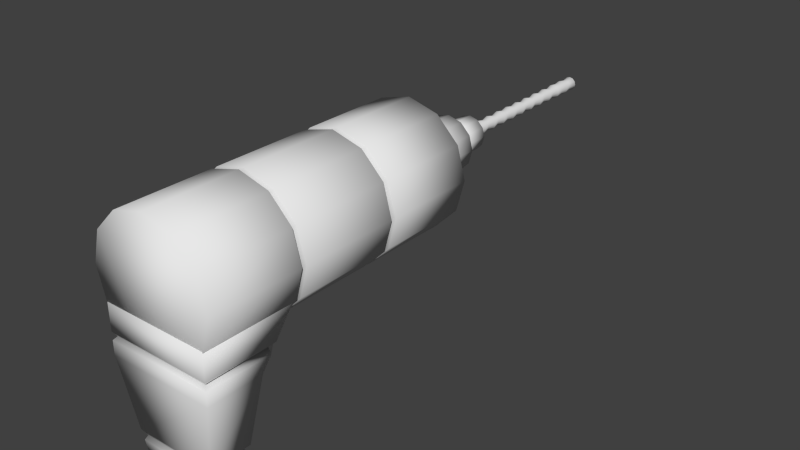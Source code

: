 # Source: Drill.blend  (saved by Blender 2.75.0; exported with 4.5.12 LTS)
import bpy
from mathutils import Matrix  # noqa: F401  (used for matrix-valued properties, if any)

bpy.ops.wm.read_factory_settings(use_empty=True)
scene = bpy.context.scene
scene.name = 'Scene'

# ---- collections
col_collection_1 = bpy.data.collections.new('Collection 1'); scene.collection.children.link(col_collection_1)

# ---- world
world_world = bpy.data.worlds.new('World'); scene.world = world_world
world_world.color = (0.05088, 0.05088, 0.05088)
world_world.use_sun_shadow = False
world_world.sun_shadow_jitter_overblur = 0.0
world_world.cycles.sampling_method = 'MANUAL'
world_world.cycles.sample_map_resolution = 256

# ---- meshes
me_cube = bpy.data.meshes.new('Cube')
me_cube.from_pydata([(0.0, 0.8614, 0.2794), (0.0, 0.7828, 0.2794), (0.02176, 0.8614, 0.2736), (0.02176, 0.7828, 0.2736), (0.0377, 0.8614, 0.2576), (0.0377, 0.7828, 0.2576), (0.04353, 0.8614, 0.2359), (0.04353, 0.7828, 0.2359), (0.0377, 0.8614, 0.2141), (0.0377, 0.7828, 0.2141), (0.02176, 0.8614, 0.1982), (0.02176, 0.7828, 0.1982), (6.573e-09, 0.8614, 0.1923), (6.573e-09, 0.7828, 0.1923), (-0.02176, 0.8614, 0.1982), (-0.02176, 0.7828, 0.1982), (-0.0377, 0.8614, 0.2141), (-0.0377, 0.7828, 0.2141), (-0.04353, 0.8614, 0.2359), (-0.04353, 0.7828, 0.2359), (-0.0377, 0.8614, 0.2576), (-0.0377, 0.7828, 0.2576), (-0.02176, 0.8614, 0.2736), (-0.02176, 0.7828, 0.2736), (-7.689e-11, 0.7769, 0.3063), (0.0, 0.6285, 0.3218), (0.03523, 0.7769, 0.2969), (0.04297, 0.6285, 0.3103), (0.06102, 0.7769, 0.2711), (0.07443, 0.6285, 0.2788), (0.07046, 0.7769, 0.2359), (0.08594, 0.6285, 0.2359), (0.06102, 0.7769, 0.2006), (0.07443, 0.6285, 0.1929), (0.03523, 0.7769, 0.1749), (0.04297, 0.6285, 0.1614), (1.056e-08, 0.7769, 0.1654), (1.298e-08, 0.6285, 0.1499), (-0.03523, 0.7769, 0.1749), (-0.04297, 0.6285, 0.1614), (-0.06102, 0.7769, 0.2006), (-0.07443, 0.6285, 0.1929), (-0.07046, 0.7769, 0.2359), (-0.08594, 0.6285, 0.2359), (-0.06102, 0.7769, 0.2711), (-0.07443, 0.6285, 0.2788), (-0.03523, 0.7769, 0.2969), (-0.04297, 0.6285, 0.3103), (-7.689e-11, 0.7141, 0.3063), (0.03523, 0.7141, 0.2969), (0.06102, 0.7141, 0.2711), (0.07046, 0.7141, 0.2359), (0.06102, 0.7141, 0.2006), (0.03523, 0.7141, 0.1749), (1.056e-08, 0.7141, 0.1654), (-0.03523, 0.7141, 0.1749), (-0.06102, 0.7141, 0.2006), (-0.07046, 0.7141, 0.2359), (-0.06102, 0.7141, 0.2711), (-0.03523, 0.7141, 0.2969), (0.0, 0.6299, 0.3943), (0.0, -0.1141, 0.3943), (0.07922, 0.6299, 0.3731), (0.07922, -0.1141, 0.3731), (0.1372, 0.6299, 0.3151), (0.1372, -0.1141, 0.3151), (0.1584, 0.6299, 0.2359), (0.1584, -0.1141, 0.2359), (0.1372, 0.6299, 0.1567), (0.1372, -0.1141, 0.1567), (0.07922, 0.6299, 0.09867), (0.07922, -0.1141, 0.09867), (2.392e-08, 0.6299, 0.07744), (-0.03922, -0.1141, 0.09016), (-0.07922, 0.6299, 0.09867), (-0.07922, -0.1141, 0.09867), (-0.1372, 0.6299, 0.1567), (-0.1372, -0.1141, 0.1567), (-0.1584, 0.6299, 0.2359), (-0.1584, -0.1141, 0.2359), (-0.1372, 0.6299, 0.3151), (-0.1372, -0.1141, 0.3151), (-0.07922, 0.6299, 0.3731), (-0.07922, -0.1141, 0.3731), (0.0, 0.3819, 0.3943), (0.0, 0.1339, 0.3943), (0.07922, 0.1339, 0.3731), (0.07922, 0.3819, 0.3731), (0.1372, 0.1339, 0.3151), (0.1372, 0.3819, 0.3151), (0.1584, 0.1339, 0.2359), (0.1584, 0.3819, 0.2359), (0.1372, 0.1339, 0.1567), (0.1372, 0.3819, 0.1567), (0.07922, 0.1339, 0.09867), (0.07922, 0.3819, 0.09867), (2.392e-08, 0.1339, 0.07744), (2.392e-08, 0.3819, 0.07744), (-0.07922, 0.1339, 0.09867), (-0.07922, 0.3819, 0.09867), (-0.1372, 0.1339, 0.1567), (-0.1372, 0.3819, 0.1567), (-0.1584, 0.1339, 0.2359), (-0.1584, 0.3819, 0.2359), (-0.1372, 0.1339, 0.3151), (-0.1372, 0.3819, 0.3151), (-0.07922, 0.1339, 0.3731), (-0.07922, 0.3819, 0.3731), (0.07922, 0.3959, 0.3731), (0.1372, 0.3959, 0.3151), (0.1584, 0.3959, 0.2359), (0.1372, 0.3959, 0.1567), (0.07922, 0.3959, 0.09867), (2.392e-08, 0.3959, 0.07744), (-0.07922, 0.3959, 0.09867), (-0.1372, 0.3959, 0.1567), (-0.1584, 0.3959, 0.2359), (-0.1372, 0.3959, 0.3151), (-0.07922, 0.3959, 0.3731), (0.0, 0.3959, 0.3943), (0.0, 0.1213, 0.3943), (0.07922, 0.1213, 0.3731), (0.1372, 0.1213, 0.3151), (0.1584, 0.1213, 0.2359), (0.1372, 0.1213, 0.1567), (0.07922, 0.1213, 0.09867), (2.392e-08, 0.1213, 0.07744), (-0.07922, 0.1213, 0.09867), (-0.1372, 0.1213, 0.1567), (-0.1584, 0.1213, 0.2359), (-0.1372, 0.1213, 0.3151), (-0.07922, 0.1213, 0.3731), (-1.108e-10, 0.3889, 0.3832), (0.07364, 0.3889, 0.3634), (0.1276, 0.3889, 0.3095), (0.1473, 0.3889, 0.2359), (0.1276, 0.3889, 0.1622), (0.07364, 0.3889, 0.1083), (2.213e-08, 0.3889, 0.08859), (-0.07364, 0.3889, 0.1083), (-0.1276, 0.3889, 0.1622), (-0.1473, 0.3889, 0.2359), (-0.1276, 0.3889, 0.3095), (-0.07364, 0.3889, 0.3634), (0.07508, 0.1276, 0.3659), (0.13, 0.1276, 0.311), (0.1502, 0.1276, 0.2359), (0.13, 0.1276, 0.1608), (0.07508, 0.1276, 0.1058), (2.258e-08, 0.1276, 0.08573), (-0.07508, 0.1276, 0.1058), (-0.13, 0.1276, 0.1608), (-0.1502, 0.1276, 0.2359), (-0.13, 0.1276, 0.311), (-0.07508, 0.1276, 0.3659), (-8.915e-11, 0.1276, 0.386), (0.1361, 0.02512, 0.03657), (0.1361, -0.1148, 0.03657), (-0.1361, -0.1148, 0.03657), (-0.1361, 0.02512, 0.03657), (0.1361, 0.1148, 0.1584), (0.1361, -0.1148, 0.1584), (-0.1361, -0.1148, 0.1584), (-0.1361, 0.1148, 0.1584), (0.08959, 0.00123, -0.2183), (0.08959, -0.09088, -0.2183), (-0.08959, -0.09088, -0.2183), (-0.08959, 0.00123, -0.2183), (-0.09954, -0.096, -0.1637), (-0.09954, 0.006349, -0.1637), (0.09954, -0.096, -0.1637), (0.09954, 0.006349, -0.1637), (-0.1043, -0.09846, -0.1374), (0.1043, -0.09846, -0.1374), (-0.1043, 0.008811, -0.1374), (0.1043, 0.008811, -0.1374), (-0.09121, 0.002062, -0.1506), (0.09121, 0.002062, -0.1506), (-0.09121, -0.09171, -0.1506), (0.09121, -0.09171, -0.1506), (0.1361, 0.06559, 0.09157), (0.1361, -0.1148, 0.09157), (-0.1361, -0.1148, 0.09157), (-0.1361, 0.06559, 0.09157), (0.1361, 0.05068, 0.0713), (0.1361, -0.1148, 0.0713), (-0.1361, -0.1148, 0.0713), (-0.1361, 0.05068, 0.0713), (0.1264, 0.05199, 0.08144), (0.1264, -0.1086, 0.08144), (-0.1264, -0.1086, 0.08144), (-0.1264, 0.05199, 0.08144)], [], [(0, 1, 3, 2), (2, 3, 5, 4), (4, 5, 7, 6), (6, 7, 9, 8), (8, 9, 11, 10), (10, 11, 13, 12), (12, 13, 15, 14), (14, 15, 17, 16), (16, 17, 19, 18), (18, 19, 21, 20), (3, 1, 23, 21, 19, 17, 15, 13, 11, 9, 7, 5), (22, 23, 1, 0), (20, 21, 23, 22), (0, 2, 4, 6, 8, 10, 12, 14, 16, 18, 20, 22), (48, 25, 27, 49), (49, 27, 29, 50), (50, 29, 31, 51), (51, 31, 33, 52), (52, 33, 35, 53), (53, 35, 37, 54), (54, 37, 39, 55), (55, 39, 41, 56), (56, 41, 43, 57), (57, 43, 45, 58), (27, 25, 47, 45, 43, 41, 39, 37, 35, 33, 31, 29), (59, 47, 25, 48), (58, 45, 47, 59), (24, 26, 28, 30, 32, 34, 36, 38, 40, 42, 44, 46), (44, 58, 59, 46), (46, 59, 48, 24), (42, 57, 58, 44), (40, 56, 57, 42), (38, 55, 56, 40), (36, 54, 55, 38), (34, 53, 54, 36), (32, 52, 53, 34), (30, 51, 52, 32), (28, 50, 51, 30), (26, 49, 50, 28), (24, 48, 49, 26), (120, 61, 63, 121), (121, 63, 65, 122), (122, 65, 67, 123), (123, 67, 69, 124), (124, 69, 71, 125), (125, 71, 73, 126), (126, 73, 75, 127), (127, 75, 77, 128), (128, 77, 79, 129), (129, 79, 81, 130), (63, 61, 83, 81, 79, 77, 75, 73, 71, 69, 67, 65), (131, 83, 61, 120), (130, 81, 83, 131), (60, 62, 64, 66, 68, 70, 72, 74, 76, 78, 80, 82), (142, 105, 107, 143), (105, 104, 106, 107), (143, 107, 84, 132), (107, 106, 85, 84), (141, 103, 105, 142), (103, 102, 104, 105), (140, 101, 103, 141), (101, 100, 102, 103), (139, 99, 101, 140), (99, 98, 100, 101), (138, 97, 99, 139), (97, 96, 98, 99), (137, 95, 97, 138), (95, 94, 96, 97), (136, 93, 95, 137), (93, 92, 94, 95), (135, 91, 93, 136), (91, 90, 92, 93), (134, 89, 91, 135), (89, 88, 90, 91), (133, 87, 89, 134), (87, 86, 88, 89), (132, 84, 87, 133), (84, 85, 86, 87), (60, 119, 108, 62), (62, 108, 109, 64), (64, 109, 110, 66), (66, 110, 111, 68), (68, 111, 112, 70), (70, 112, 113, 72), (72, 113, 114, 74), (74, 114, 115, 76), (76, 115, 116, 78), (78, 116, 117, 80), (82, 118, 119, 60), (80, 117, 118, 82), (153, 130, 131, 154), (154, 131, 120, 155), (152, 129, 130, 153), (151, 128, 129, 152), (150, 127, 128, 151), (149, 126, 127, 150), (148, 125, 126, 149), (147, 124, 125, 148), (146, 123, 124, 147), (145, 122, 123, 146), (144, 121, 122, 145), (155, 120, 121, 144), (119, 132, 133, 108), (108, 133, 134, 109), (109, 134, 135, 110), (110, 135, 136, 111), (111, 136, 137, 112), (112, 137, 138, 113), (113, 138, 139, 114), (114, 139, 140, 115), (115, 140, 141, 116), (116, 141, 142, 117), (118, 143, 132, 119), (117, 142, 143, 118), (85, 155, 144, 86), (86, 144, 145, 88), (88, 145, 146, 90), (90, 146, 147, 92), (92, 147, 148, 94), (94, 148, 149, 96), (96, 149, 150, 98), (98, 150, 151, 100), (100, 151, 152, 102), (102, 152, 153, 104), (106, 154, 155, 85), (104, 153, 154, 106), (168, 169, 167, 166), (160, 163, 162, 161), (180, 160, 161, 181), (181, 161, 162, 182), (182, 162, 163, 183), (184, 156, 159, 187), (164, 165, 166, 167), (170, 168, 166, 165), (169, 171, 164, 167), (171, 170, 165, 164), (177, 179, 170, 171), (176, 177, 171, 169), (179, 178, 168, 170), (178, 176, 169, 168), (158, 159, 174, 172), (157, 158, 172, 173), (159, 156, 175, 174), (156, 157, 173, 175), (172, 174, 176, 178), (173, 172, 178, 179), (174, 175, 177, 176), (175, 173, 179, 177), (160, 180, 183, 163), (190, 182, 183, 191), (189, 181, 182, 190), (188, 180, 181, 189), (156, 184, 185, 157), (157, 185, 186, 158), (158, 186, 187, 159), (188, 184, 187, 191), (180, 188, 191, 183), (184, 188, 189, 185), (185, 189, 190, 186), (186, 190, 191, 187)])
me_cube.polygons.foreach_set('use_smooth', [True] * 160)
_uv = me_cube.uv_layers.new(name='UVMap')
_uv.uv.foreach_set('vector', [0.9728, 0.1003, 0.9726, 0.04382, 0.9883, 0.04389, 0.9884, 0.1004, 1.0, 0.156, 0.9998, 0.2125, 0.9883, 0.2128, 0.9884, 0.1562, 0.9884, 0.1562, 0.9883, 0.2128, 0.9726, 0.2128, 0.9727, 0.1563, 0.9727, 0.1563, 0.9726, 0.2128, 0.957, 0.2127, 0.9571, 0.1561, 0.5243, 0.9293, 0.5243, 0.9858, 0.513, 0.9861, 0.5129, 0.9296, 0.5129, 0.9296, 0.513, 0.9861, 0.4974, 0.9862, 0.4973, 0.9297, 0.4973, 0.9297, 0.4974, 0.9862, 0.4817, 0.9861, 0.4816, 0.9296, 0.4816, 0.9296, 0.4817, 0.9861, 0.4702, 0.9859, 0.4701, 0.9294, 0.6843, 0.9237, 0.6845, 0.9802, 0.6689, 0.9803, 0.6687, 0.9238, 0.6687, 0.9238, 0.6689, 0.9803, 0.6532, 0.9803, 0.653, 0.9238, 0.9195, 0.9726, 0.9276, 0.9586, 0.9417, 0.9505, 0.9578, 0.9505, 0.9719, 0.9585, 0.9799, 0.9726, 0.9799, 0.9888, 0.9718, 1.003, 0.9578, 1.011, 0.9416, 1.011, 0.9276, 1.003, 0.9195, 0.9888, 0.9572, 0.1005, 0.957, 0.04399, 0.9726, 0.04382, 0.9728, 0.1003, 0.653, 0.9238, 0.6532, 0.9803, 0.6416, 0.9801, 0.6415, 0.9236, 0.1648, 1.007, 0.1567, 0.9928, 0.1567, 0.9766, 0.1648, 0.9626, 0.1788, 0.9545, 0.1949, 0.9545, 0.209, 0.9626, 0.2171, 0.9767, 0.2171, 0.9928, 0.209, 1.007, 0.195, 1.015, 0.1788, 1.015, 0.126, 0.9112, 0.1258, 0.973, 0.09492, 0.9726, 0.1007, 0.9109, 0.3298, 0.9019, 0.3391, 0.9636, 0.3162, 0.9639, 0.3111, 0.9022, 0.3111, 0.9022, 0.3162, 0.9639, 0.2852, 0.9639, 0.2857, 0.9022, 0.2857, 0.9022, 0.2852, 0.9639, 0.2544, 0.9635, 0.2605, 0.9019, 0.6258, 0.9009, 0.6356, 0.9625, 0.6132, 0.9631, 0.6075, 0.9014, 0.6075, 0.9014, 0.6132, 0.9631, 0.5823, 0.9633, 0.5822, 0.9015, 0.5822, 0.9015, 0.5823, 0.9633, 0.5514, 0.9631, 0.5568, 0.9014, 0.5568, 0.9014, 0.5514, 0.9631, 0.5286, 0.9626, 0.5381, 0.901, 0.07877, 0.9109, 0.0848, 0.9726, 0.05401, 0.9729, 0.05353, 0.9112, 0.05353, 0.9112, 0.05401, 0.9729, 0.02304, 0.973, 0.02813, 0.9112, 0.7295, 0.9693, 0.7018, 0.9534, 0.6859, 0.9257, 0.6858, 0.8937, 0.7018, 0.866, 0.7295, 0.8501, 0.7615, 0.8501, 0.7891, 0.8661, 0.8051, 0.8937, 0.8051, 0.9257, 0.7892, 0.9534, 0.7615, 0.9693, 0.1513, 0.9111, 0.1567, 0.9728, 0.1258, 0.973, 0.126, 0.9112, 0.02813, 0.9112, 0.02304, 0.973, 0.0001888, 0.9726, 0.009398, 0.911, 0.1698, 0.8699, 0.1925, 0.8568, 0.2187, 0.8568, 0.2414, 0.8698, 0.2544, 0.8925, 0.2544, 0.9187, 0.2413, 0.9414, 0.2186, 0.9545, 0.1924, 0.9545, 0.1698, 0.9414, 0.1567, 0.9188, 0.1567, 0.8926, 0.02787, 0.8661, 0.02813, 0.9112, 0.009398, 0.911, 0.009132, 0.8658, 0.1514, 0.866, 0.1513, 0.9111, 0.126, 0.9112, 0.1261, 0.8661, 0.05326, 0.8661, 0.05353, 0.9112, 0.02813, 0.9112, 0.02787, 0.8661, 0.0785, 0.8658, 0.07877, 0.9109, 0.05353, 0.9112, 0.05326, 0.8661, 0.5568, 0.8563, 0.5568, 0.9014, 0.5381, 0.901, 0.5381, 0.8559, 0.5821, 0.8564, 0.5822, 0.9015, 0.5568, 0.9014, 0.5568, 0.8563, 0.6074, 0.8562, 0.6075, 0.9014, 0.5822, 0.9015, 0.5821, 0.8564, 0.6258, 0.8558, 0.6258, 0.9009, 0.6075, 0.9014, 0.6074, 0.8562, 0.286, 0.8571, 0.2857, 0.9022, 0.2605, 0.9019, 0.2607, 0.8568, 0.3114, 0.8571, 0.3111, 0.9022, 0.2857, 0.9022, 0.286, 0.8571, 0.3301, 0.8568, 0.3298, 0.9019, 0.3111, 0.9022, 0.3114, 0.8571, 0.1261, 0.8661, 0.126, 0.9112, 0.1007, 0.9109, 0.1008, 0.8658, 0.8626, 0.8222, 0.8621, 0.9913, 0.8051, 0.9907, 0.8057, 0.8216, 0.3131, 0.6867, 0.3127, 0.8559, 0.2705, 0.8566, 0.271, 0.6875, 0.271, 0.6875, 0.2705, 0.8566, 0.2134, 0.8568, 0.2139, 0.6876, 0.2139, 0.6876, 0.2134, 0.8568, 0.1567, 0.8563, 0.1572, 0.6871, 0.6357, 0.2426, 0.8048, 0.2424, 0.8059, 0.2838, 0.6367, 0.284, 0.6367, 0.284, 0.8059, 0.2838, 0.8061, 0.3689, 0.6372, 0.3408, 0.6372, 0.3408, 0.8061, 0.3689, 0.806, 0.3977, 0.6369, 0.3979, 0.6369, 0.3979, 0.806, 0.3977, 0.8051, 0.4397, 0.636, 0.4399, 0.9565, 0.4403, 0.957, 0.6094, 0.9002, 0.6099, 0.8997, 0.4407, 0.8997, 0.4407, 0.9002, 0.6099, 0.8431, 0.6097, 0.8427, 0.4406, 0.2764, 0.4398, 0.2253, 0.4104, 0.1959, 0.3593, 0.1958, 0.3004, 0.2253, 0.2494, 0.2763, 0.2199, 0.3352, 0.2199, 0.3599, 0.2359, 0.4158, 0.3005, 0.4158, 0.3594, 0.3863, 0.4104, 0.3353, 0.4399, 0.9195, 0.822, 0.919, 0.9911, 0.8621, 0.9913, 0.8626, 0.8222, 0.8427, 0.4406, 0.8431, 0.6097, 0.801, 0.609, 0.8005, 0.4399, 0.4453, 0.02954, 0.4963, 5.112e-05, 0.5552, 0.0, 0.6062, 0.0294, 0.6356, 0.08037, 0.6355, 0.1393, 0.6061, 0.1903, 0.555, 0.2198, 0.4961, 0.2198, 0.4452, 0.1904, 0.4158, 0.1395, 0.4158, 0.08056, 0.4233, 0.577, 0.4158, 0.5793, 0.4158, 0.5204, 0.4233, 0.5223, 0.04232, 0.6875, 0.04282, 0.8657, 0.0006949, 0.8649, 0.0001888, 0.6867, 0.4233, 0.5223, 0.4158, 0.5204, 0.4453, 0.4694, 0.4508, 0.4748, 0.9205, 0.2615, 0.92, 0.4396, 0.8631, 0.4399, 0.8636, 0.2617, 0.4506, 0.6244, 0.4452, 0.6303, 0.4158, 0.5793, 0.4233, 0.577, 0.09941, 0.6876, 0.09992, 0.8658, 0.04282, 0.8657, 0.04232, 0.6875, 0.498, 0.6517, 0.4961, 0.6597, 0.4452, 0.6303, 0.4506, 0.6244, 0.1562, 0.6871, 0.1567, 0.8653, 0.09992, 0.8658, 0.09941, 0.6876, 0.5528, 0.6517, 0.555, 0.6596, 0.4961, 0.6597, 0.498, 0.6517, 0.001384, 0.6447, 0.1796, 0.6445, 0.1786, 0.6865, 0.0004497, 0.6867, 0.6002, 0.6243, 0.6061, 0.6301, 0.555, 0.6596, 0.5528, 0.6517, 0.001671, 0.5877, 0.1798, 0.5875, 0.1796, 0.6445, 0.001384, 0.6447, 0.6276, 0.5768, 0.6355, 0.5791, 0.6061, 0.6301, 0.6002, 0.6243, 0.001233, 0.5309, 0.1794, 0.5307, 0.1798, 0.5875, 0.001671, 0.5877, 0.6276, 0.5221, 0.6356, 0.5202, 0.6355, 0.5791, 0.6276, 0.5768, 0.0001888, 0.4895, 0.1784, 0.4893, 0.1794, 0.5307, 0.001233, 0.5309, 0.6003, 0.4747, 0.6062, 0.4693, 0.6356, 0.5202, 0.6276, 0.5221, 0.3709, 0.6606, 0.3704, 0.8388, 0.3136, 0.8383, 0.3141, 0.6601, 0.5529, 0.4474, 0.5552, 0.4399, 0.6062, 0.4693, 0.6003, 0.4747, 0.428, 0.6604, 0.4275, 0.8386, 0.3704, 0.8388, 0.3709, 0.6606, 0.4982, 0.4474, 0.4963, 0.4399, 0.5552, 0.4399, 0.5529, 0.4474, 0.4701, 0.6597, 0.4696, 0.8379, 0.4275, 0.8386, 0.428, 0.6604, 0.4508, 0.4748, 0.4453, 0.4694, 0.4963, 0.4399, 0.4982, 0.4474, 0.8636, 0.2617, 0.8631, 0.4399, 0.8061, 0.4393, 0.8067, 0.2611, 0.4132, 0.8394, 0.4126, 1.007, 0.3557, 1.007, 0.3562, 0.8388, 0.957, 0.04382, 0.9565, 0.2119, 0.9144, 0.2126, 0.9149, 0.04457, 0.9149, 0.04457, 0.9144, 0.2126, 0.8573, 0.2128, 0.8578, 0.04472, 0.8578, 0.04472, 0.8573, 0.2128, 0.8005, 0.2123, 0.801, 0.04422, 0.6356, 0.6528, 0.8037, 0.6526, 0.8047, 0.694, 0.6366, 0.6942, 0.6366, 0.6942, 0.8047, 0.694, 0.8051, 0.7508, 0.6371, 0.751, 0.6371, 0.751, 0.8051, 0.7508, 0.8049, 0.8079, 0.6368, 0.8081, 0.6368, 0.8081, 0.8049, 0.8079, 0.8039, 0.8499, 0.6359, 0.8501, 0.9611, 0.653, 0.9616, 0.8211, 0.9048, 0.8216, 0.9044, 0.6535, 0.9044, 0.6535, 0.9048, 0.8216, 0.8477, 0.8215, 0.8473, 0.6534, 0.4701, 0.8391, 0.4696, 1.007, 0.4126, 1.007, 0.4132, 0.8394, 0.8473, 0.6534, 0.8477, 0.8215, 0.8056, 0.8207, 0.8051, 0.6526, 0.2015, 0.5776, 0.1959, 0.5793, 0.196, 0.5204, 0.2015, 0.5218, 0.2015, 0.5218, 0.196, 0.5204, 0.2255, 0.4694, 0.2295, 0.4734, 0.2294, 0.6259, 0.2253, 0.6303, 0.1959, 0.5793, 0.2015, 0.5776, 0.2777, 0.6537, 0.2763, 0.6597, 0.2253, 0.6303, 0.2294, 0.6259, 0.3335, 0.6537, 0.3352, 0.6596, 0.2763, 0.6597, 0.2777, 0.6537, 0.3818, 0.6258, 0.3862, 0.6301, 0.3352, 0.6596, 0.3335, 0.6537, 0.4098, 0.5774, 0.4157, 0.5791, 0.3862, 0.6301, 0.3818, 0.6258, 0.4098, 0.5216, 0.4158, 0.5202, 0.4157, 0.5791, 0.4098, 0.5774, 0.382, 0.4733, 0.3864, 0.4693, 0.4158, 0.5202, 0.4098, 0.5216, 0.3337, 0.4454, 0.3354, 0.4399, 0.3864, 0.4693, 0.382, 0.4733, 0.2778, 0.4455, 0.2765, 0.4399, 0.3354, 0.4399, 0.3337, 0.4454, 0.2295, 0.4734, 0.2255, 0.4694, 0.2765, 0.4399, 0.2778, 0.4455, 0.2253, 0.1904, 0.2309, 0.1849, 0.2783, 0.2123, 0.2764, 0.2199, 0.2764, 0.2199, 0.2783, 0.2123, 0.3331, 0.2123, 0.3353, 0.2199, 0.3353, 0.2199, 0.3331, 0.2123, 0.3805, 0.1849, 0.3863, 0.1905, 0.3863, 0.1905, 0.3805, 0.1849, 0.4079, 0.1375, 0.4158, 0.1395, 0.4158, 0.1395, 0.4079, 0.1375, 0.4079, 0.08271, 0.4158, 0.08053, 0.4158, 0.08053, 0.4079, 0.08271, 0.3805, 0.03527, 0.3863, 0.02949, 0.3863, 0.02949, 0.3805, 0.03527, 0.3331, 0.007865, 0.3352, 1.478e-05, 0.3352, 1.478e-05, 0.3331, 0.007865, 0.2783, 0.007851, 0.2763, 0.0, 0.2763, 0.0, 0.2783, 0.007851, 0.2308, 0.03523, 0.2253, 0.02945, 0.2253, 0.02945, 0.2308, 0.03523, 0.2035, 0.08266, 0.1958, 0.08047, 0.1959, 0.1394, 0.2035, 0.1374, 0.2309, 0.1849, 0.2253, 0.1904, 0.1958, 0.08047, 0.2035, 0.08266, 0.2035, 0.1374, 0.1959, 0.1394, 0.4453, 0.4104, 0.4494, 0.4063, 0.4977, 0.4342, 0.4963, 0.4398, 0.4963, 0.4398, 0.4977, 0.4342, 0.5536, 0.4342, 0.5552, 0.4399, 0.5552, 0.4399, 0.5536, 0.4342, 0.6019, 0.4063, 0.6062, 0.4104, 0.6062, 0.4104, 0.6019, 0.4063, 0.6298, 0.3579, 0.6357, 0.3594, 0.6357, 0.3594, 0.6298, 0.3579, 0.6298, 0.3021, 0.6357, 0.3005, 0.6357, 0.3005, 0.6298, 0.3021, 0.6019, 0.2537, 0.6062, 0.2494, 0.6062, 0.2494, 0.6019, 0.2537, 0.5535, 0.2258, 0.5552, 0.2199, 0.5552, 0.2199, 0.5535, 0.2258, 0.4977, 0.2258, 0.4962, 0.2199, 0.4962, 0.2199, 0.4977, 0.2258, 0.4493, 0.2537, 0.4452, 0.2494, 0.4452, 0.2494, 0.4493, 0.2537, 0.4214, 0.302, 0.4158, 0.3004, 0.4158, 0.3593, 0.4214, 0.3579, 0.4494, 0.4063, 0.4453, 0.4104, 0.4158, 0.3004, 0.4214, 0.302, 0.4214, 0.3579, 0.4158, 0.3593, 0.675, 0.8501, 0.6747, 0.9236, 0.6356, 0.9199, 0.6358, 0.8538, 0.6356, 0.6602, 0.635, 0.8558, 0.4701, 0.8553, 0.4707, 0.6597, 0.7653, 0.1647, 0.8005, 0.2128, 0.6356, 0.2123, 0.6357, 0.1643, 0.0001473, 0.04862, 0.0, 0.0006, 0.1956, 0.0, 0.1957, 0.04802, 0.8004, 0.6041, 0.8005, 0.6522, 0.6356, 0.6526, 0.6708, 0.6045, 0.1958, 0.2789, 0.1958, 0.3049, 0.0002685, 0.3055, 0.0001888, 0.2795, 0.9195, 0.8217, 0.9857, 0.8216, 0.9859, 0.9504, 0.9197, 0.9505, 0.02696, 0.2323, 0.17, 0.2319, 0.163, 0.2712, 0.03423, 0.2716, 0.02696, 0.4499, 0.17, 0.4495, 0.163, 0.4889, 0.03423, 0.4893, 0.4798, 0.9293, 0.4796, 0.8558, 0.5188, 0.8595, 0.519, 0.9256, 0.4703, 0.9264, 0.4701, 0.859, 0.4796, 0.8558, 0.4798, 0.9293, 0.03292, 0.4407, 0.164, 0.4403, 0.17, 0.4495, 0.02696, 0.4499, 0.03292, 0.223, 0.164, 0.2226, 0.17, 0.2319, 0.02696, 0.2323, 0.6845, 0.8533, 0.6843, 0.9207, 0.6747, 0.9236, 0.675, 0.8501, 0.8003, 0.5646, 0.6997, 0.5649, 0.7106, 0.4401, 0.7877, 0.4399, 0.0002685, 0.08813, 0.1958, 0.08753, 0.1734, 0.213, 0.02346, 0.2134, 0.0002685, 0.3055, 0.1958, 0.3049, 0.1734, 0.4305, 0.02346, 0.431, 0.7364, 0.125, 0.6359, 0.1248, 0.6484, 0.0, 0.7255, 0.000219, 0.3462, 0.9158, 0.3461, 0.8388, 0.3556, 0.8438, 0.3557, 0.9112, 0.02346, 0.2134, 0.1734, 0.213, 0.164, 0.2226, 0.03292, 0.223, 0.02346, 0.431, 0.1734, 0.4305, 0.164, 0.4403, 0.03292, 0.4407, 0.09483, 0.8658, 0.09492, 0.9429, 0.08555, 0.9383, 0.08547, 0.8709, 0.9205, 0.2443, 0.9706, 0.2441, 0.9712, 0.4397, 0.9211, 0.4399, 0.7958, 0.5969, 0.8004, 0.6041, 0.6708, 0.6045, 0.6804, 0.5973, 0.007126, 0.05602, 0.0001473, 0.04862, 0.1957, 0.04802, 0.1888, 0.05546, 0.7557, 0.1574, 0.7653, 0.1647, 0.6357, 0.1643, 0.6403, 0.1571, 0.7364, 0.125, 0.7547, 0.1501, 0.6358, 0.1497, 0.6359, 0.1248, 0.0002685, 0.08813, 0.0001919, 0.06317, 0.1958, 0.06257, 0.1958, 0.08753, 0.8003, 0.5646, 0.8003, 0.5896, 0.6815, 0.5899, 0.6997, 0.5649, 0.1888, 0.2716, 0.1958, 0.2789, 0.0001888, 0.2795, 0.007122, 0.2722, 0.1798, 0.4893, 0.1898, 0.4962, 0.19, 0.6778, 0.1801, 0.6849, 0.7547, 0.1501, 0.7557, 0.1574, 0.6403, 0.1571, 0.6358, 0.1497, 0.0001919, 0.06317, 0.007126, 0.05602, 0.1888, 0.05546, 0.1958, 0.06257, 0.8003, 0.5896, 0.7958, 0.5969, 0.6804, 0.5973, 0.6815, 0.5899])
me_cube.use_remesh_preserve_volume = False
me_cube.use_remesh_preserve_attributes = False
me_cube.use_mirror_vertex_groups = False
me_cube.update()
me_cylinder_003 = bpy.data.meshes.new('Cylinder.003')
me_cylinder_003.from_pydata([(0.0, 1.0, -11.57), (0.0, 1.0, 1.0), (0.5, 0.866, -11.57), (0.5, 0.866, 1.0), (0.866, 0.5, -11.57), (0.866, 0.5, 1.0), (1.0, -9.795e-07, -11.57), (1.0, -4.371e-08, 1.0), (0.866, -0.5, -11.57), (0.866, -0.5, 1.0), (0.5, -0.866, -11.57), (0.5, -0.866, 1.0), (1.51e-07, -1.0, -11.57), (1.51e-07, -1.0, 1.0), (-0.5, -0.866, -11.57), (-0.5, -0.866, 1.0), (-0.866, -0.5, -11.57), (-0.866, -0.5, 1.0), (-1.0, -1.401e-06, -11.57), (-1.0, -4.649e-07, 1.0), (-0.866, 0.5, -11.57), (-0.866, 0.5, 1.0), (-0.5, 0.866, -11.57), (-0.5, 0.866, 1.0), (0.0, 1.0, -10.43), (0.0, 1.0, -9.286), (0.0, 1.0, -8.143), (0.0, 1.0, -7.0), (0.0, 1.0, -5.857), (0.0, 1.0, -4.714), (0.0, 1.0, -3.572), (0.0, 1.0, -2.429), (0.0, 1.0, -1.286), (0.0, 1.0, -0.1429), (0.5, 0.866, -0.1429), (0.5, 0.866, -1.286), (0.5, 0.866, -2.429), (0.5, 0.866, -3.572), (0.5, 0.866, -4.714), (0.5, 0.866, -5.857), (0.5, 0.866, -7.0), (0.5, 0.866, -8.143), (0.5, 0.866, -9.286), (0.5, 0.866, -10.43), (0.866, 0.5, -0.1429), (0.866, 0.5, -1.286), (0.866, 0.5, -2.429), (0.866, 0.5, -3.572), (0.866, 0.5, -4.714), (0.866, 0.5, -5.857), (0.866, 0.5, -7.0), (0.866, 0.5, -8.143), (0.866, 0.5, -9.286), (0.866, 0.5, -10.43), (1.0, -1.288e-07, -0.1429), (1.0, -2.139e-07, -1.286), (1.0, -2.989e-07, -2.429), (1.0, -3.84e-07, -3.572), (1.0, -4.691e-07, -4.714), (1.0, -5.542e-07, -5.857), (1.0, -6.392e-07, -7.0), (1.0, -7.243e-07, -8.143), (1.0, -8.094e-07, -9.286), (1.0, -8.945e-07, -10.43), (0.866, -0.5, -0.1429), (0.866, -0.5, -1.286), (0.866, -0.5, -2.429), (0.866, -0.5, -3.572), (0.866, -0.5, -4.714), (0.866, -0.5, -5.857), (0.866, -0.5, -7.0), (0.866, -0.5, -8.143), (0.866, -0.5, -9.286), (0.866, -0.5, -10.43), (0.5, -0.866, -0.1429), (0.5, -0.866, -1.286), (0.5, -0.866, -2.429), (0.5, -0.866, -3.572), (0.5, -0.866, -4.714), (0.5, -0.866, -5.857), (0.5, -0.866, -7.0), (0.5, -0.866, -8.143), (0.5, -0.866, -9.286), (0.5, -0.866, -10.43), (1.51e-07, -1.0, -0.1429), (1.51e-07, -1.0, -1.286), (1.51e-07, -1.0, -2.429), (1.51e-07, -1.0, -3.572), (1.51e-07, -1.0, -4.714), (1.51e-07, -1.0, -5.857), (1.51e-07, -1.0, -7.0), (1.51e-07, -1.0, -8.143), (1.51e-07, -1.0, -9.286), (1.51e-07, -1.0, -10.43), (-0.5, -0.866, -0.1429), (-0.5, -0.866, -1.286), (-0.5, -0.866, -2.429), (-0.5, -0.866, -3.572), (-0.5, -0.866, -4.714), (-0.5, -0.866, -5.857), (-0.5, -0.866, -7.0), (-0.5, -0.866, -8.143), (-0.5, -0.866, -9.286), (-0.5, -0.866, -10.43), (-0.866, -0.5, -0.1429), (-0.866, -0.5, -1.286), (-0.866, -0.5, -2.429), (-0.866, -0.5, -3.572), (-0.866, -0.5, -4.714), (-0.866, -0.5, -5.857), (-0.866, -0.5, -7.0), (-0.866, -0.5, -8.143), (-0.866, -0.5, -9.286), (-0.866, -0.5, -10.43), (-1.0, -5.5e-07, -0.1429), (-1.0, -6.351e-07, -1.286), (-1.0, -7.201e-07, -2.429), (-1.0, -8.052e-07, -3.572), (-1.0, -8.903e-07, -4.714), (-1.0, -9.754e-07, -5.857), (-1.0, -1.06e-06, -7.0), (-1.0, -1.146e-06, -8.143), (-1.0, -1.231e-06, -9.286), (-1.0, -1.316e-06, -10.43), (-0.866, 0.5, -0.1429), (-0.866, 0.5, -1.286), (-0.866, 0.5, -2.429), (-0.866, 0.5, -3.572), (-0.866, 0.5, -4.714), (-0.866, 0.5, -5.857), (-0.866, 0.5, -7.0), (-0.866, 0.5, -8.143), (-0.866, 0.5, -9.286), (-0.866, 0.5, -10.43), (-0.5, 0.866, -0.1429), (-0.5, 0.866, -1.286), (-0.5, 0.866, -2.429), (-0.5, 0.866, -3.572), (-0.5, 0.866, -4.714), (-0.5, 0.866, -5.857), (-0.5, 0.866, -7.0), (-0.5, 0.866, -8.143), (-0.5, 0.866, -9.286), (-0.5, 0.866, -10.43), (-1.348e-09, 0.8643, -9.858), (0.4321, 0.7485, -9.858), (0.7485, 0.4321, -9.858), (0.8643, -8.738e-07, -9.858), (0.7485, -0.4322, -9.858), (0.4321, -0.7485, -9.858), (1.292e-07, -0.8643, -9.858), (-0.4321, -0.7485, -9.858), (-0.7485, -0.4322, -9.858), (-0.8643, -1.238e-06, -9.858), (-0.7485, 0.4321, -9.858), (-0.4321, 0.7485, -9.858), (0.3993, 0.6916, -11.0), (0.6916, 0.3993, -11.0), (0.7986, -9.584e-07, -11.0), (0.6916, -0.3993, -11.0), (0.3993, -0.6916, -11.0), (1.186e-07, -0.7986, -11.0), (-0.3993, -0.6916, -11.0), (-0.6916, -0.3993, -11.0), (-0.7986, -1.295e-06, -11.0), (-0.6916, 0.3993, -11.0), (-0.3993, 0.6916, -11.0), (-2.001e-09, 0.7986, -11.0), (-2.672e-09, 0.731, -8.715), (0.3655, 0.6331, -8.715), (0.6331, 0.3655, -8.715), (0.731, -7.89e-07, -8.715), (0.6331, -0.3655, -8.715), (0.3655, -0.6331, -8.715), (1.077e-07, -0.731, -8.715), (-0.3655, -0.6331, -8.715), (-0.6331, -0.3655, -8.715), (-0.731, -1.097e-06, -8.715), (-0.6331, 0.3655, -8.715), (-0.3655, 0.6331, -8.715), (-2.433e-09, 0.755, -7.572), (0.3775, 0.6539, -7.572), (0.6539, 0.3775, -7.572), (0.755, -7.155e-07, -7.572), (0.6539, -0.3775, -7.572), (0.3775, -0.6539, -7.572), (1.116e-07, -0.755, -7.572), (-0.3775, -0.6539, -7.572), (-0.6539, -0.3775, -7.572), (-0.755, -1.034e-06, -7.572), (-0.6539, 0.3775, -7.572), (-0.3775, 0.6539, -7.572), (-9.062e-10, 0.7072, -6.429), (0.3536, 0.6124, -6.429), (0.6124, 0.3536, -6.429), (0.7072, -6.36e-07, -6.429), (0.6124, -0.3536, -6.429), (0.3536, -0.6124, -6.429), (1.059e-07, -0.7072, -6.429), (-0.3536, -0.6124, -6.429), (-0.6124, -0.3536, -6.429), (-0.7072, -9.339e-07, -6.429), (-0.6124, 0.3536, -6.429), (-0.3536, 0.6124, -6.429), (-3.098e-09, 0.6881, -5.286), (0.3441, 0.5959, -5.286), (0.5959, 0.3441, -5.286), (0.6881, -5.488e-07, -5.286), (0.5959, -0.3441, -5.286), (0.3441, -0.5959, -5.286), (1.008e-07, -0.6881, -5.286), (-0.3441, -0.5959, -5.286), (-0.5959, -0.3441, -5.286), (-0.6881, -8.386e-07, -5.286), (-0.5959, 0.3441, -5.286), (-0.3441, 0.5959, -5.286), (-2.464e-09, 0.7519, -4.143), (0.376, 0.6512, -4.143), (0.6512, 0.376, -4.143), (0.7519, -4.55e-07, -4.143), (0.6512, -0.376, -4.143), (0.376, -0.6512, -4.143), (1.111e-07, -0.7519, -4.143), (-0.376, -0.6512, -4.143), (-0.6512, -0.376, -4.143), (-0.7519, -7.718e-07, -4.143), (-0.6512, 0.376, -4.143), (-0.376, 0.6512, -4.143), (-2.361e-09, 0.7623, -3.0), (0.3812, 0.6602, -3.0), (0.6602, 0.3812, -3.0), (0.7623, -3.677e-07, -3.0), (0.6602, -0.3812, -3.0), (0.3812, -0.6602, -3.0), (1.127e-07, -0.7623, -3.0), (-0.3812, -0.6602, -3.0), (-0.6602, -0.3812, -3.0), (-0.7623, -6.888e-07, -3.0), (-0.6602, 0.3812, -3.0), (-0.3812, 0.6602, -3.0), (-2.88e-09, 0.7101, -1.857), (0.355, 0.6149, -1.857), (0.6149, 0.355, -1.857), (0.7101, -2.843e-07, -1.857), (0.6149, -0.355, -1.857), (0.355, -0.6149, -1.857), (1.043e-07, -0.7101, -1.857), (-0.355, -0.6149, -1.857), (-0.6149, -0.355, -1.857), (-0.7101, -5.834e-07, -1.857), (-0.6149, 0.355, -1.857), (-0.355, 0.6149, -1.857), (-2.654e-09, 0.7328, -0.7143), (0.3664, 0.6346, -0.7143), (0.6346, 0.3664, -0.7143), (0.7328, -2.065e-07, -0.7143), (0.6346, -0.3664, -0.7143), (0.3664, -0.6346, -0.7143), (1.08e-07, -0.7328, -0.7143), (-0.3664, -0.6346, -0.7143), (-0.6346, -0.3664, -0.7143), (-0.7328, -5.152e-07, -0.7143), (-0.6346, 0.3664, -0.7143), (-0.3664, 0.6346, -0.7143), (-2.44e-09, 0.7544, 0.4286), (0.3772, 0.6533, 0.4286), (0.6533, 0.3772, 0.4286), (0.7544, -1.102e-07, 0.4286), (0.6533, -0.3772, 0.4286), (0.3772, -0.6533, 0.4286), (1.115e-07, -0.7544, 0.4286), (-0.3772, -0.6533, 0.4286), (-0.6533, -0.3772, 0.4286), (-0.7544, -4.279e-07, 0.4286), (-0.6533, 0.3772, 0.4286), (-0.3772, 0.6533, 0.4286)], [], [(264, 1, 3, 265), (265, 3, 5, 266), (266, 5, 7, 267), (267, 7, 9, 268), (268, 9, 11, 269), (269, 11, 13, 270), (270, 13, 15, 271), (271, 15, 17, 272), (272, 17, 19, 273), (273, 19, 21, 274), (3, 1, 23, 21, 19, 17, 15, 13, 11, 9, 7, 5), (275, 23, 1, 264), (274, 21, 23, 275), (0, 2, 4, 6, 8, 10, 12, 14, 16, 18, 20, 22), (165, 133, 143, 166), (154, 132, 142, 155), (178, 131, 141, 179), (190, 130, 140, 191), (202, 129, 139, 203), (214, 128, 138, 215), (226, 127, 137, 227), (238, 126, 136, 239), (250, 125, 135, 251), (262, 124, 134, 263), (166, 143, 24, 167), (155, 142, 25, 144), (179, 141, 26, 168), (191, 140, 27, 180), (203, 139, 28, 192), (215, 138, 29, 204), (227, 137, 30, 216), (239, 136, 31, 228), (251, 135, 32, 240), (263, 134, 33, 252), (164, 123, 133, 165), (153, 122, 132, 154), (177, 121, 131, 178), (189, 120, 130, 190), (201, 119, 129, 202), (213, 118, 128, 214), (225, 117, 127, 226), (237, 116, 126, 238), (249, 115, 125, 250), (261, 114, 124, 262), (163, 113, 123, 164), (152, 112, 122, 153), (176, 111, 121, 177), (188, 110, 120, 189), (200, 109, 119, 201), (212, 108, 118, 213), (224, 107, 117, 225), (236, 106, 116, 237), (248, 105, 115, 249), (260, 104, 114, 261), (162, 103, 113, 163), (151, 102, 112, 152), (175, 101, 111, 176), (187, 100, 110, 188), (199, 99, 109, 200), (211, 98, 108, 212), (223, 97, 107, 224), (235, 96, 106, 236), (247, 95, 105, 248), (259, 94, 104, 260), (161, 93, 103, 162), (150, 92, 102, 151), (174, 91, 101, 175), (186, 90, 100, 187), (198, 89, 99, 199), (210, 88, 98, 211), (222, 87, 97, 223), (234, 86, 96, 235), (246, 85, 95, 247), (258, 84, 94, 259), (160, 83, 93, 161), (149, 82, 92, 150), (173, 81, 91, 174), (185, 80, 90, 186), (197, 79, 89, 198), (209, 78, 88, 210), (221, 77, 87, 222), (233, 76, 86, 234), (245, 75, 85, 246), (257, 74, 84, 258), (159, 73, 83, 160), (148, 72, 82, 149), (172, 71, 81, 173), (184, 70, 80, 185), (196, 69, 79, 197), (208, 68, 78, 209), (220, 67, 77, 221), (232, 66, 76, 233), (244, 65, 75, 245), (256, 64, 74, 257), (158, 63, 73, 159), (147, 62, 72, 148), (171, 61, 71, 172), (183, 60, 70, 184), (195, 59, 69, 196), (207, 58, 68, 208), (219, 57, 67, 220), (231, 56, 66, 232), (243, 55, 65, 244), (255, 54, 64, 256), (157, 53, 63, 158), (146, 52, 62, 147), (170, 51, 61, 171), (182, 50, 60, 183), (194, 49, 59, 195), (206, 48, 58, 207), (218, 47, 57, 219), (230, 46, 56, 231), (242, 45, 55, 243), (254, 44, 54, 255), (156, 43, 53, 157), (145, 42, 52, 146), (169, 41, 51, 170), (181, 40, 50, 182), (193, 39, 49, 194), (205, 38, 48, 206), (217, 37, 47, 218), (229, 36, 46, 230), (241, 35, 45, 242), (253, 34, 44, 254), (167, 24, 43, 156), (144, 25, 42, 145), (168, 26, 41, 169), (180, 27, 40, 181), (192, 28, 39, 193), (204, 29, 38, 205), (216, 30, 37, 217), (228, 31, 36, 229), (240, 32, 35, 241), (252, 33, 34, 253), (24, 144, 145, 43), (43, 145, 146, 53), (53, 146, 147, 63), (63, 147, 148, 73), (73, 148, 149, 83), (83, 149, 150, 93), (93, 150, 151, 103), (103, 151, 152, 113), (113, 152, 153, 123), (123, 153, 154, 133), (143, 155, 144, 24), (133, 154, 155, 143), (0, 167, 156, 2), (2, 156, 157, 4), (4, 157, 158, 6), (6, 158, 159, 8), (8, 159, 160, 10), (10, 160, 161, 12), (12, 161, 162, 14), (14, 162, 163, 16), (16, 163, 164, 18), (18, 164, 165, 20), (22, 166, 167, 0), (20, 165, 166, 22), (25, 168, 169, 42), (42, 169, 170, 52), (52, 170, 171, 62), (62, 171, 172, 72), (72, 172, 173, 82), (82, 173, 174, 92), (92, 174, 175, 102), (102, 175, 176, 112), (112, 176, 177, 122), (122, 177, 178, 132), (142, 179, 168, 25), (132, 178, 179, 142), (26, 180, 181, 41), (41, 181, 182, 51), (51, 182, 183, 61), (61, 183, 184, 71), (71, 184, 185, 81), (81, 185, 186, 91), (91, 186, 187, 101), (101, 187, 188, 111), (111, 188, 189, 121), (121, 189, 190, 131), (141, 191, 180, 26), (131, 190, 191, 141), (27, 192, 193, 40), (40, 193, 194, 50), (50, 194, 195, 60), (60, 195, 196, 70), (70, 196, 197, 80), (80, 197, 198, 90), (90, 198, 199, 100), (100, 199, 200, 110), (110, 200, 201, 120), (120, 201, 202, 130), (140, 203, 192, 27), (130, 202, 203, 140), (28, 204, 205, 39), (39, 205, 206, 49), (49, 206, 207, 59), (59, 207, 208, 69), (69, 208, 209, 79), (79, 209, 210, 89), (89, 210, 211, 99), (99, 211, 212, 109), (109, 212, 213, 119), (119, 213, 214, 129), (139, 215, 204, 28), (129, 214, 215, 139), (29, 216, 217, 38), (38, 217, 218, 48), (48, 218, 219, 58), (58, 219, 220, 68), (68, 220, 221, 78), (78, 221, 222, 88), (88, 222, 223, 98), (98, 223, 224, 108), (108, 224, 225, 118), (118, 225, 226, 128), (138, 227, 216, 29), (128, 226, 227, 138), (30, 228, 229, 37), (37, 229, 230, 47), (47, 230, 231, 57), (57, 231, 232, 67), (67, 232, 233, 77), (77, 233, 234, 87), (87, 234, 235, 97), (97, 235, 236, 107), (107, 236, 237, 117), (117, 237, 238, 127), (137, 239, 228, 30), (127, 238, 239, 137), (31, 240, 241, 36), (36, 241, 242, 46), (46, 242, 243, 56), (56, 243, 244, 66), (66, 244, 245, 76), (76, 245, 246, 86), (86, 246, 247, 96), (96, 247, 248, 106), (106, 248, 249, 116), (116, 249, 250, 126), (136, 251, 240, 31), (126, 250, 251, 136), (32, 252, 253, 35), (35, 253, 254, 45), (45, 254, 255, 55), (55, 255, 256, 65), (65, 256, 257, 75), (75, 257, 258, 85), (85, 258, 259, 95), (95, 259, 260, 105), (105, 260, 261, 115), (115, 261, 262, 125), (135, 263, 252, 32), (125, 262, 263, 135), (124, 274, 275, 134), (134, 275, 264, 33), (114, 273, 274, 124), (104, 272, 273, 114), (94, 271, 272, 104), (84, 270, 271, 94), (74, 269, 270, 84), (64, 268, 269, 74), (54, 267, 268, 64), (44, 266, 267, 54), (34, 265, 266, 44), (33, 264, 265, 34)])
me_cylinder_003.polygons.foreach_set('use_smooth', [True] * 266)
_uv = me_cylinder_003.uv_layers.new(name='UVMap')
_uv.uv.foreach_set('vector', [0.0, 0.0, 1.0, 0.0, 1.0, 1.0, 0.0, 1.0, 0.0, 0.0, 1.0, 0.0, 1.0, 1.0, 0.0, 1.0, 0.0, 0.0, 1.0, 0.0, 1.0, 1.0, 0.0, 1.0, 0.0, 0.0, 1.0, 0.0, 1.0, 1.0, 0.0, 1.0, 0.0, 0.0, 1.0, 0.0, 1.0, 1.0, 0.0, 1.0, 0.0, 0.0, 1.0, 0.0, 1.0, 1.0, 0.0, 1.0, 0.0, 0.0, 1.0, 0.0, 1.0, 1.0, 0.0, 1.0, 0.0, 0.0, 1.0, 0.0, 1.0, 1.0, 0.0, 1.0, 0.0, 0.0, 1.0, 0.0, 1.0, 1.0, 0.0, 1.0, 0.0, 0.0, 1.0, 0.0, 1.0, 1.0, 0.0, 1.0, 0.5, 1.0, 0.75, 0.933, 0.933, 0.75, 1.0, 0.5, 0.933, 0.25, 0.75, 0.06699, 0.5, 0.0, 0.25, 0.06699, 0.06699, 0.25, 0.0, 0.5, 0.06699, 0.75, 0.25, 0.933, 0.0, 0.0, 1.0, 0.0, 1.0, 1.0, 0.0, 1.0, 0.0, 0.0, 1.0, 0.0, 1.0, 1.0, 0.0, 1.0, 0.5, 1.0, 0.75, 0.933, 0.933, 0.75, 1.0, 0.5, 0.933, 0.25, 0.75, 0.06699, 0.5, 0.0, 0.25, 0.06699, 0.06699, 0.25, 0.0, 0.5, 0.06699, 0.75, 0.25, 0.933, 0.0, 0.0, 1.0, 0.0, 1.0, 1.0, 0.0, 1.0, 0.0, 0.0, 1.0, 0.0, 1.0, 1.0, 0.0, 1.0, 0.0, 0.0, 1.0, 0.0, 1.0, 1.0, 0.0, 1.0, 0.0, 0.0, 1.0, 0.0, 1.0, 1.0, 0.0, 1.0, 0.0, 0.0, 1.0, 0.0, 1.0, 1.0, 0.0, 1.0, 0.0, 0.0, 1.0, 0.0, 1.0, 1.0, 0.0, 1.0, 0.0, 0.0, 1.0, 0.0, 1.0, 1.0, 0.0, 1.0, 0.0, 0.0, 1.0, 0.0, 1.0, 1.0, 0.0, 1.0, 0.0, 0.0, 1.0, 0.0, 1.0, 1.0, 0.0, 1.0, 0.0, 0.0, 1.0, 0.0, 1.0, 1.0, 0.0, 1.0, 0.0, 0.0, 1.0, 0.0, 1.0, 1.0, 0.0, 1.0, 0.0, 0.0, 1.0, 0.0, 1.0, 1.0, 0.0, 1.0, 0.0, 0.0, 1.0, 0.0, 1.0, 1.0, 0.0, 1.0, 0.0, 0.0, 1.0, 0.0, 1.0, 1.0, 0.0, 1.0, 0.0, 0.0, 1.0, 0.0, 1.0, 1.0, 0.0, 1.0, 0.0, 0.0, 1.0, 0.0, 1.0, 1.0, 0.0, 1.0, 0.0, 0.0, 1.0, 0.0, 1.0, 1.0, 0.0, 1.0, 0.0, 0.0, 1.0, 0.0, 1.0, 1.0, 0.0, 1.0, 0.0, 0.0, 1.0, 0.0, 1.0, 1.0, 0.0, 1.0, 0.0, 0.0, 1.0, 0.0, 1.0, 1.0, 0.0, 1.0, 0.0, 0.0, 1.0, 0.0, 1.0, 1.0, 0.0, 1.0, 0.0, 0.0, 1.0, 0.0, 1.0, 1.0, 0.0, 1.0, 0.0, 0.0, 1.0, 0.0, 1.0, 1.0, 0.0, 1.0, 0.0, 0.0, 1.0, 0.0, 1.0, 1.0, 0.0, 1.0, 0.0, 0.0, 1.0, 0.0, 1.0, 1.0, 0.0, 1.0, 0.0, 0.0, 1.0, 0.0, 1.0, 1.0, 0.0, 1.0, 0.0, 0.0, 1.0, 0.0, 1.0, 1.0, 0.0, 1.0, 0.0, 0.0, 1.0, 0.0, 1.0, 1.0, 0.0, 1.0, 0.0, 0.0, 1.0, 0.0, 1.0, 1.0, 0.0, 1.0, 0.0, 0.0, 1.0, 0.0, 1.0, 1.0, 0.0, 1.0, 0.0, 0.0, 1.0, 0.0, 1.0, 1.0, 0.0, 1.0, 0.0, 0.0, 1.0, 0.0, 1.0, 1.0, 0.0, 1.0, 0.0, 0.0, 1.0, 0.0, 1.0, 1.0, 0.0, 1.0, 0.0, 0.0, 1.0, 0.0, 1.0, 1.0, 0.0, 1.0, 0.0, 0.0, 1.0, 0.0, 1.0, 1.0, 0.0, 1.0, 0.0, 0.0, 1.0, 0.0, 1.0, 1.0, 0.0, 1.0, 0.0, 0.0, 1.0, 0.0, 1.0, 1.0, 0.0, 1.0, 0.0, 0.0, 1.0, 0.0, 1.0, 1.0, 0.0, 1.0, 0.0, 0.0, 1.0, 0.0, 1.0, 1.0, 0.0, 1.0, 0.0, 0.0, 1.0, 0.0, 1.0, 1.0, 0.0, 1.0, 0.0, 0.0, 1.0, 0.0, 1.0, 1.0, 0.0, 1.0, 0.0, 0.0, 1.0, 0.0, 1.0, 1.0, 0.0, 1.0, 0.0, 0.0, 1.0, 0.0, 1.0, 1.0, 0.0, 1.0, 0.0, 0.0, 1.0, 0.0, 1.0, 1.0, 0.0, 1.0, 0.0, 0.0, 1.0, 0.0, 1.0, 1.0, 0.0, 1.0, 0.0, 0.0, 1.0, 0.0, 1.0, 1.0, 0.0, 1.0, 0.0, 0.0, 1.0, 0.0, 1.0, 1.0, 0.0, 1.0, 0.0, 0.0, 1.0, 0.0, 1.0, 1.0, 0.0, 1.0, 0.0, 0.0, 1.0, 0.0, 1.0, 1.0, 0.0, 1.0, 0.0, 0.0, 1.0, 0.0, 1.0, 1.0, 0.0, 1.0, 0.0, 0.0, 1.0, 0.0, 1.0, 1.0, 0.0, 1.0, 0.0, 0.0, 1.0, 0.0, 1.0, 1.0, 0.0, 1.0, 0.0, 0.0, 1.0, 0.0, 1.0, 1.0, 0.0, 1.0, 0.0, 0.0, 1.0, 0.0, 1.0, 1.0, 0.0, 1.0, 0.0, 0.0, 1.0, 0.0, 1.0, 1.0, 0.0, 1.0, 0.0, 0.0, 1.0, 0.0, 1.0, 1.0, 0.0, 1.0, 0.0, 0.0, 1.0, 0.0, 1.0, 1.0, 0.0, 1.0, 0.0, 0.0, 1.0, 0.0, 1.0, 1.0, 0.0, 1.0, 0.0, 0.0, 1.0, 0.0, 1.0, 1.0, 0.0, 1.0, 0.0, 0.0, 1.0, 0.0, 1.0, 1.0, 0.0, 1.0, 0.0, 0.0, 1.0, 0.0, 1.0, 1.0, 0.0, 1.0, 0.0, 0.0, 1.0, 0.0, 1.0, 1.0, 0.0, 1.0, 0.0, 0.0, 1.0, 0.0, 1.0, 1.0, 0.0, 1.0, 0.0, 0.0, 1.0, 0.0, 1.0, 1.0, 0.0, 1.0, 0.0, 0.0, 1.0, 0.0, 1.0, 1.0, 0.0, 1.0, 0.0, 0.0, 1.0, 0.0, 1.0, 1.0, 0.0, 1.0, 0.0, 0.0, 1.0, 0.0, 1.0, 1.0, 0.0, 1.0, 0.0, 0.0, 1.0, 0.0, 1.0, 1.0, 0.0, 1.0, 0.0, 0.0, 1.0, 0.0, 1.0, 1.0, 0.0, 1.0, 0.0, 0.0, 1.0, 0.0, 1.0, 1.0, 0.0, 1.0, 0.0, 0.0, 1.0, 0.0, 1.0, 1.0, 0.0, 1.0, 0.0, 0.0, 1.0, 0.0, 1.0, 1.0, 0.0, 1.0, 0.0, 0.0, 1.0, 0.0, 1.0, 1.0, 0.0, 1.0, 0.0, 0.0, 1.0, 0.0, 1.0, 1.0, 0.0, 1.0, 0.0, 0.0, 1.0, 0.0, 1.0, 1.0, 0.0, 1.0, 0.0, 0.0, 1.0, 0.0, 1.0, 1.0, 0.0, 1.0, 0.0, 0.0, 1.0, 0.0, 1.0, 1.0, 0.0, 1.0, 0.0, 0.0, 1.0, 0.0, 1.0, 1.0, 0.0, 1.0, 0.0, 0.0, 1.0, 0.0, 1.0, 1.0, 0.0, 1.0, 0.0, 0.0, 1.0, 0.0, 1.0, 1.0, 0.0, 1.0, 0.0, 0.0, 1.0, 0.0, 1.0, 1.0, 0.0, 1.0, 0.0, 0.0, 1.0, 0.0, 1.0, 1.0, 0.0, 1.0, 0.0, 0.0, 1.0, 0.0, 1.0, 1.0, 0.0, 1.0, 0.0, 0.0, 1.0, 0.0, 1.0, 1.0, 0.0, 1.0, 0.0, 0.0, 1.0, 0.0, 1.0, 1.0, 0.0, 1.0, 0.0, 0.0, 1.0, 0.0, 1.0, 1.0, 0.0, 1.0, 0.0, 0.0, 1.0, 0.0, 1.0, 1.0, 0.0, 1.0, 0.0, 0.0, 1.0, 0.0, 1.0, 1.0, 0.0, 1.0, 0.0, 0.0, 1.0, 0.0, 1.0, 1.0, 0.0, 1.0, 0.0, 0.0, 1.0, 0.0, 1.0, 1.0, 0.0, 1.0, 0.0, 0.0, 1.0, 0.0, 1.0, 1.0, 0.0, 1.0, 0.0, 0.0, 1.0, 0.0, 1.0, 1.0, 0.0, 1.0, 0.0, 0.0, 1.0, 0.0, 1.0, 1.0, 0.0, 1.0, 0.0, 0.0, 1.0, 0.0, 1.0, 1.0, 0.0, 1.0, 0.0, 0.0, 1.0, 0.0, 1.0, 1.0, 0.0, 1.0, 0.0, 0.0, 1.0, 0.0, 1.0, 1.0, 0.0, 1.0, 0.0, 0.0, 1.0, 0.0, 1.0, 1.0, 0.0, 1.0, 0.0, 0.0, 1.0, 0.0, 1.0, 1.0, 0.0, 1.0, 0.0, 0.0, 1.0, 0.0, 1.0, 1.0, 0.0, 1.0, 0.0, 0.0, 1.0, 0.0, 1.0, 1.0, 0.0, 1.0, 0.0, 0.0, 1.0, 0.0, 1.0, 1.0, 0.0, 1.0, 0.0, 0.0, 1.0, 0.0, 1.0, 1.0, 0.0, 1.0, 0.0, 0.0, 1.0, 0.0, 1.0, 1.0, 0.0, 1.0, 0.0, 0.0, 1.0, 0.0, 1.0, 1.0, 0.0, 1.0, 0.0, 0.0, 1.0, 0.0, 1.0, 1.0, 0.0, 1.0, 0.0, 0.0, 1.0, 0.0, 1.0, 1.0, 0.0, 1.0, 0.0, 0.0, 1.0, 0.0, 1.0, 1.0, 0.0, 1.0, 0.0, 0.0, 1.0, 0.0, 1.0, 1.0, 0.0, 1.0, 0.0, 0.0, 1.0, 0.0, 1.0, 1.0, 0.0, 1.0, 0.0, 0.0, 1.0, 0.0, 1.0, 1.0, 0.0, 1.0, 0.0, 0.0, 1.0, 0.0, 1.0, 1.0, 0.0, 1.0, 0.0, 0.0, 1.0, 0.0, 1.0, 1.0, 0.0, 1.0, 0.0, 0.0, 1.0, 0.0, 1.0, 1.0, 0.0, 1.0, 0.0, 0.0, 1.0, 0.0, 1.0, 1.0, 0.0, 1.0, 0.0, 0.0, 1.0, 0.0, 1.0, 1.0, 0.0, 1.0, 0.0, 0.0, 1.0, 0.0, 1.0, 1.0, 0.0, 1.0, 0.0, 0.0, 1.0, 0.0, 1.0, 1.0, 0.0, 1.0, 0.0, 0.0, 1.0, 0.0, 1.0, 1.0, 0.0, 1.0, 0.0, 0.0, 1.0, 0.0, 1.0, 1.0, 0.0, 1.0, 0.0, 0.0, 1.0, 0.0, 1.0, 1.0, 0.0, 1.0, 0.0, 0.0, 1.0, 0.0, 1.0, 1.0, 0.0, 1.0, 0.0, 0.0, 1.0, 0.0, 1.0, 1.0, 0.0, 1.0, 0.0, 0.0, 1.0, 0.0, 1.0, 1.0, 0.0, 1.0, 0.0, 0.0, 1.0, 0.0, 1.0, 1.0, 0.0, 1.0, 0.0, 0.0, 1.0, 0.0, 1.0, 1.0, 0.0, 1.0, 0.0, 0.0, 1.0, 0.0, 1.0, 1.0, 0.0, 1.0, 0.0, 0.0, 1.0, 0.0, 1.0, 1.0, 0.0, 1.0, 0.0, 0.0, 1.0, 0.0, 1.0, 1.0, 0.0, 1.0, 0.0, 0.0, 1.0, 0.0, 1.0, 1.0, 0.0, 1.0, 0.0, 0.0, 1.0, 0.0, 1.0, 1.0, 0.0, 1.0, 0.0, 0.0, 1.0, 0.0, 1.0, 1.0, 0.0, 1.0, 0.0, 0.0, 1.0, 0.0, 1.0, 1.0, 0.0, 1.0, 0.0, 0.0, 1.0, 0.0, 1.0, 1.0, 0.0, 1.0, 0.0, 0.0, 1.0, 0.0, 1.0, 1.0, 0.0, 1.0, 0.0, 0.0, 1.0, 0.0, 1.0, 1.0, 0.0, 1.0, 0.0, 0.0, 1.0, 0.0, 1.0, 1.0, 0.0, 1.0, 0.0, 0.0, 1.0, 0.0, 1.0, 1.0, 0.0, 1.0, 0.0, 0.0, 1.0, 0.0, 1.0, 1.0, 0.0, 1.0, 0.0, 0.0, 1.0, 0.0, 1.0, 1.0, 0.0, 1.0, 0.0, 0.0, 1.0, 0.0, 1.0, 1.0, 0.0, 1.0, 0.0, 0.0, 1.0, 0.0, 1.0, 1.0, 0.0, 1.0, 0.0, 0.0, 1.0, 0.0, 1.0, 1.0, 0.0, 1.0, 0.0, 0.0, 1.0, 0.0, 1.0, 1.0, 0.0, 1.0, 0.0, 0.0, 1.0, 0.0, 1.0, 1.0, 0.0, 1.0, 0.0, 0.0, 1.0, 0.0, 1.0, 1.0, 0.0, 1.0, 0.0, 0.0, 1.0, 0.0, 1.0, 1.0, 0.0, 1.0, 0.0, 0.0, 1.0, 0.0, 1.0, 1.0, 0.0, 1.0, 0.0, 0.0, 1.0, 0.0, 1.0, 1.0, 0.0, 1.0, 0.0, 0.0, 1.0, 0.0, 1.0, 1.0, 0.0, 1.0, 0.0, 0.0, 1.0, 0.0, 1.0, 1.0, 0.0, 1.0, 0.0, 0.0, 1.0, 0.0, 1.0, 1.0, 0.0, 1.0, 0.0, 0.0, 1.0, 0.0, 1.0, 1.0, 0.0, 1.0, 0.0, 0.0, 1.0, 0.0, 1.0, 1.0, 0.0, 1.0, 0.0, 0.0, 1.0, 0.0, 1.0, 1.0, 0.0, 1.0, 0.0, 0.0, 1.0, 0.0, 1.0, 1.0, 0.0, 1.0, 0.0, 0.0, 1.0, 0.0, 1.0, 1.0, 0.0, 1.0, 0.0, 0.0, 1.0, 0.0, 1.0, 1.0, 0.0, 1.0, 0.0, 0.0, 1.0, 0.0, 1.0, 1.0, 0.0, 1.0, 0.0, 0.0, 1.0, 0.0, 1.0, 1.0, 0.0, 1.0, 0.0, 0.0, 1.0, 0.0, 1.0, 1.0, 0.0, 1.0, 0.0, 0.0, 1.0, 0.0, 1.0, 1.0, 0.0, 1.0, 0.0, 0.0, 1.0, 0.0, 1.0, 1.0, 0.0, 1.0, 0.0, 0.0, 1.0, 0.0, 1.0, 1.0, 0.0, 1.0, 0.0, 0.0, 1.0, 0.0, 1.0, 1.0, 0.0, 1.0, 0.0, 0.0, 1.0, 0.0, 1.0, 1.0, 0.0, 1.0, 0.0, 0.0, 1.0, 0.0, 1.0, 1.0, 0.0, 1.0, 0.0, 0.0, 1.0, 0.0, 1.0, 1.0, 0.0, 1.0, 0.0, 0.0, 1.0, 0.0, 1.0, 1.0, 0.0, 1.0, 0.0, 0.0, 1.0, 0.0, 1.0, 1.0, 0.0, 1.0, 0.0, 0.0, 1.0, 0.0, 1.0, 1.0, 0.0, 1.0, 0.0, 0.0, 1.0, 0.0, 1.0, 1.0, 0.0, 1.0, 0.0, 0.0, 1.0, 0.0, 1.0, 1.0, 0.0, 1.0, 0.0, 0.0, 1.0, 0.0, 1.0, 1.0, 0.0, 1.0, 0.0, 0.0, 1.0, 0.0, 1.0, 1.0, 0.0, 1.0, 0.0, 0.0, 1.0, 0.0, 1.0, 1.0, 0.0, 1.0, 0.0, 0.0, 1.0, 0.0, 1.0, 1.0, 0.0, 1.0, 0.0, 0.0, 1.0, 0.0, 1.0, 1.0, 0.0, 1.0, 0.0, 0.0, 1.0, 0.0, 1.0, 1.0, 0.0, 1.0, 0.0, 0.0, 1.0, 0.0, 1.0, 1.0, 0.0, 1.0, 0.0, 0.0, 1.0, 0.0, 1.0, 1.0, 0.0, 1.0, 0.0, 0.0, 1.0, 0.0, 1.0, 1.0, 0.0, 1.0, 0.0, 0.0, 1.0, 0.0, 1.0, 1.0, 0.0, 1.0, 0.0, 0.0, 1.0, 0.0, 1.0, 1.0, 0.0, 1.0, 0.0, 0.0, 1.0, 0.0, 1.0, 1.0, 0.0, 1.0, 0.0, 0.0, 1.0, 0.0, 1.0, 1.0, 0.0, 1.0, 0.0, 0.0, 1.0, 0.0, 1.0, 1.0, 0.0, 1.0, 0.0, 0.0, 1.0, 0.0, 1.0, 1.0, 0.0, 1.0, 0.0, 0.0, 1.0, 0.0, 1.0, 1.0, 0.0, 1.0, 0.0, 0.0, 1.0, 0.0, 1.0, 1.0, 0.0, 1.0, 0.0, 0.0, 1.0, 0.0, 1.0, 1.0, 0.0, 1.0, 0.0, 0.0, 1.0, 0.0, 1.0, 1.0, 0.0, 1.0, 0.0, 0.0, 1.0, 0.0, 1.0, 1.0, 0.0, 1.0, 0.0, 0.0, 1.0, 0.0, 1.0, 1.0, 0.0, 1.0, 0.0, 0.0, 1.0, 0.0, 1.0, 1.0, 0.0, 1.0, 0.0, 0.0, 1.0, 0.0, 1.0, 1.0, 0.0, 1.0, 0.0, 0.0, 1.0, 0.0, 1.0, 1.0, 0.0, 1.0, 0.0, 0.0, 1.0, 0.0, 1.0, 1.0, 0.0, 1.0, 0.0, 0.0, 1.0, 0.0, 1.0, 1.0, 0.0, 1.0, 0.0, 0.0, 1.0, 0.0, 1.0, 1.0, 0.0, 1.0, 0.0, 0.0, 1.0, 0.0, 1.0, 1.0, 0.0, 1.0, 0.0, 0.0, 1.0, 0.0, 1.0, 1.0, 0.0, 1.0, 0.0, 0.0, 1.0, 0.0, 1.0, 1.0, 0.0, 1.0, 0.0, 0.0, 1.0, 0.0, 1.0, 1.0, 0.0, 1.0, 0.0, 0.0, 1.0, 0.0, 1.0, 1.0, 0.0, 1.0, 0.0, 0.0, 1.0, 0.0, 1.0, 1.0, 0.0, 1.0, 0.0, 0.0, 1.0, 0.0, 1.0, 1.0, 0.0, 1.0, 0.0, 0.0, 1.0, 0.0, 1.0, 1.0, 0.0, 1.0, 0.0, 0.0, 1.0, 0.0, 1.0, 1.0, 0.0, 1.0, 0.0, 0.0, 1.0, 0.0, 1.0, 1.0, 0.0, 1.0, 0.0, 0.0, 1.0, 0.0, 1.0, 1.0, 0.0, 1.0, 0.0, 0.0, 1.0, 0.0, 1.0, 1.0, 0.0, 1.0, 0.0, 0.0, 1.0, 0.0, 1.0, 1.0, 0.0, 1.0, 0.0, 0.0, 1.0, 0.0, 1.0, 1.0, 0.0, 1.0, 0.0, 0.0, 1.0, 0.0, 1.0, 1.0, 0.0, 1.0, 0.0, 0.0, 1.0, 0.0, 1.0, 1.0, 0.0, 1.0, 0.0, 0.0, 1.0, 0.0, 1.0, 1.0, 0.0, 1.0, 0.0, 0.0, 1.0, 0.0, 1.0, 1.0, 0.0, 1.0, 0.0, 0.0, 1.0, 0.0, 1.0, 1.0, 0.0, 1.0, 0.0, 0.0, 1.0, 0.0, 1.0, 1.0, 0.0, 1.0, 0.0, 0.0, 1.0, 0.0, 1.0, 1.0, 0.0, 1.0, 0.0, 0.0, 1.0, 0.0, 1.0, 1.0, 0.0, 1.0, 0.0, 0.0, 1.0, 0.0, 1.0, 1.0, 0.0, 1.0, 0.0, 0.0, 1.0, 0.0, 1.0, 1.0, 0.0, 1.0, 0.0, 0.0, 1.0, 0.0, 1.0, 1.0, 0.0, 1.0, 0.0, 0.0, 1.0, 0.0, 1.0, 1.0, 0.0, 1.0, 0.0, 0.0, 1.0, 0.0, 1.0, 1.0, 0.0, 1.0, 0.0, 0.0, 1.0, 0.0, 1.0, 1.0, 0.0, 1.0, 0.0, 0.0, 1.0, 0.0, 1.0, 1.0, 0.0, 1.0, 0.0, 0.0, 1.0, 0.0, 1.0, 1.0, 0.0, 1.0, 0.0, 0.0, 1.0, 0.0, 1.0, 1.0, 0.0, 1.0, 0.0, 0.0, 1.0, 0.0, 1.0, 1.0, 0.0, 1.0, 0.0, 0.0, 1.0, 0.0, 1.0, 1.0, 0.0, 1.0, 0.0, 0.0, 1.0, 0.0, 1.0, 1.0, 0.0, 1.0, 0.0, 0.0, 1.0, 0.0, 1.0, 1.0, 0.0, 1.0, 0.0, 0.0, 1.0, 0.0, 1.0, 1.0, 0.0, 1.0, 0.0, 0.0, 1.0, 0.0, 1.0, 1.0, 0.0, 1.0, 0.0, 0.0, 1.0, 0.0, 1.0, 1.0, 0.0, 1.0, 0.0, 0.0, 1.0, 0.0, 1.0, 1.0, 0.0, 1.0, 0.0, 0.0, 1.0, 0.0, 1.0, 1.0, 0.0, 1.0, 0.0, 0.0, 1.0, 0.0, 1.0, 1.0, 0.0, 1.0, 0.0, 0.0, 1.0, 0.0, 1.0, 1.0, 0.0, 1.0, 0.0, 0.0, 1.0, 0.0, 1.0, 1.0, 0.0, 1.0, 0.0, 0.0, 1.0, 0.0, 1.0, 1.0, 0.0, 1.0, 0.0, 0.0, 1.0, 0.0, 1.0, 1.0, 0.0, 1.0, 0.0, 0.0, 1.0, 0.0, 1.0, 1.0, 0.0, 1.0, 0.0, 0.0, 1.0, 0.0, 1.0, 1.0, 0.0, 1.0, 0.0, 0.0, 1.0, 0.0, 1.0, 1.0, 0.0, 1.0, 0.0, 0.0, 1.0, 0.0, 1.0, 1.0, 0.0, 1.0, 0.0, 0.0, 1.0, 0.0, 1.0, 1.0, 0.0, 1.0, 0.0, 0.0, 1.0, 0.0, 1.0, 1.0, 0.0, 1.0, 0.0, 0.0, 1.0, 0.0, 1.0, 1.0, 0.0, 1.0, 0.0, 0.0, 1.0, 0.0, 1.0, 1.0, 0.0, 1.0])
me_cylinder_003.use_remesh_preserve_volume = False
me_cylinder_003.use_remesh_preserve_attributes = False
me_cylinder_003.use_mirror_vertex_groups = False
me_cylinder_003.update()
me_cube_001 = bpy.data.meshes.new('Cube.001')
me_cube_001.from_pydata([(-1.0, -1.0, -1.0), (-1.0, 0.5136, -0.5097), (1.0, 0.5136, -0.5097), (1.0, -1.0, -1.0), (-1.0, -1.0, 1.0), (-1.0, 1.0, 1.0), (1.0, 1.0, 1.0), (1.0, -1.0, 1.0)], [], [(4, 5, 1, 0), (5, 6, 2, 1), (6, 7, 3, 2), (7, 4, 0, 3), (0, 1, 2, 3), (7, 6, 5, 4)])
me_cube_001.polygons.foreach_set('use_smooth', [True] * 6)
_uv = me_cube_001.uv_layers.new(name='UVMap')
_uv.uv.foreach_set('vector', [0.0, 0.0, 0.0, 0.0, 0.0, 0.0, 0.0, 0.0, 0.0, 0.0, 0.0, 0.0, 0.0, 0.0, 0.0, 0.0, 0.0, 0.0, 0.0, 0.0, 0.0, 0.0, 0.0, 0.0, 0.0, 0.0, 0.0, 0.0, 0.0, 0.0, 0.0, 0.0, 0.0, 0.0, 0.0, 0.0, 0.0, 0.0, 0.0, 0.0, 0.0, 0.0, 0.0, 0.0, 0.0, 0.0, 0.0, 0.0])
me_cube_001.use_remesh_preserve_volume = False
me_cube_001.use_remesh_preserve_attributes = False
me_cube_001.use_mirror_vertex_groups = False
me_cube_001.update()

# ---- objects
ob_drill = bpy.data.objects.new('Drill', me_cube)
ob_drillbit = bpy.data.objects.new('DrillBit', me_cylinder_003)
ob_onofftrigger = bpy.data.objects.new('OnOffTrigger', me_cube_001)

# ---- transforms, parenting, visibility, modifiers, constraints
ob_drill.location = (0.0, 0.0, 0.0)
ob_drill.lock_rotations_4d = False
ob_drill.empty_display_type = 'ARROWS'
ob_drill.lineart.crease_threshold = 0.0
ob_drillbit.parent = ob_drill
ob_drillbit.matrix_parent_inverse = Matrix(((1.0, 0.0, 0.0, 0.0), (0.0, 1.0, 5.96e-08, 1.305), (0.0, 0.0, 1.0, 1.489), (0.0, 0.0, 0.0, 1.0)))
ob_drillbit.location = (0.0, -0.4086, -1.253)
ob_drillbit.rotation_euler = (1.571, -0.0, 0.0)
ob_drillbit.scale = (0.01772, 0.01772, 0.03589)
ob_drillbit.lineart.crease_threshold = 0.0
ob_onofftrigger.parent = ob_drill
ob_onofftrigger.matrix_parent_inverse = Matrix(((1.0, 0.0, 0.0, 0.0), (0.0, 1.0, 5.96e-08, 1.305), (0.0, 0.0, 1.0, 1.489), (0.0, 0.0, 0.0, 1.0)))
ob_onofftrigger.location = (0.0, -1.21, -1.472)
ob_onofftrigger.scale = (0.04003, 0.07845, 0.07571)
ob_onofftrigger.lineart.crease_threshold = 0.0

# ---- collection membership
col_collection_1.objects.link(ob_drill)
col_collection_1.objects.link(ob_drillbit)
col_collection_1.objects.link(ob_onofftrigger)

# ---- scene / render settings (as saved in the file)
scene.frame_start = 1; scene.frame_end = 250; scene.frame_set(1)
scene.render.engine = 'BLENDER_EEVEE_NEXT'
scene.render.resolution_percentage = 50
scene.render.dither_intensity = 0.0
scene.cycles.use_denoising = False
scene.cycles.samples = 10
scene.cycles.sampling_pattern = 'TABULATED_SOBOL'
scene.cycles.light_sampling_threshold = 0.0
scene.cycles.use_adaptive_sampling = False
scene.cycles.use_light_tree = False
scene.cycles.blur_glossy = 0.0
scene.cycles.volume_bounces = 1
scene.cycles.pixel_filter_type = 'GAUSSIAN'
scene.cycles.sample_clamp_indirect = 0.0
scene.view_settings.view_transform = 'Standard'
bpy.context.view_layer.update()

# ---- added for rendering (the .blend has no active camera and no usable light): camera, sun
cam_auto = bpy.data.cameras.new('AutoCamera')
cam_auto.lens = 50.0
cam_auto.sensor_width = 36.0
cam_auto.clip_end = 1000.0
ob_auto_camera = bpy.data.objects.new('AutoCamera', cam_auto)
scene.collection.objects.link(ob_auto_camera)
ob_auto_camera.location = (1.46591, -1.16068, 1.26074)
ob_auto_camera.rotation_euler = (1.09748, -7.21219e-08, 0.694738)
scene.camera = ob_auto_camera
light_auto_sun = bpy.data.lights.new('AutoSun', 'SUN')
light_auto_sun.energy = 3.0
light_auto_sun.angle = 0.0523599
ob_auto_sun = bpy.data.objects.new('AutoSun', light_auto_sun)
scene.collection.objects.link(ob_auto_sun)
ob_auto_sun.rotation_euler = (0.872665, 0.174533, 0.523599)
bpy.context.view_layer.update()
